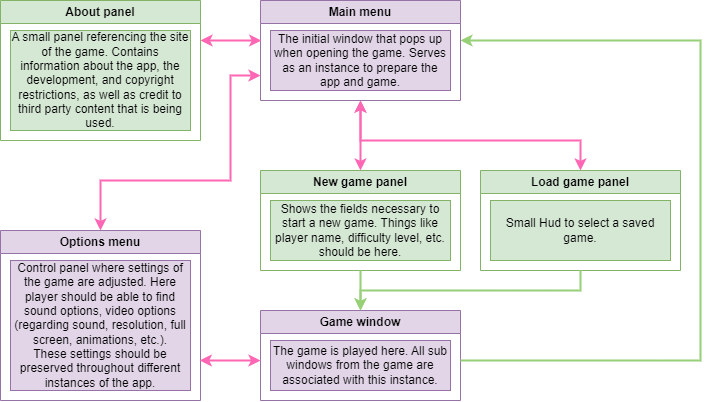

The diagram above was exported from draw.io. Its source (the exported page's mxGraphModel, read from the mxfile embedded in the PNG):
<mxGraphModel dx="1042" dy="630" grid="1" gridSize="10" guides="1" tooltips="1" connect="1" arrows="1" fold="1" page="1" pageScale="1" pageWidth="827" pageHeight="1169" math="0" shadow="0">
  <root>
    <mxCell id="WIyWlLk6GJQsqaUBKTNV-0" />
    <mxCell id="WIyWlLk6GJQsqaUBKTNV-1" parent="WIyWlLk6GJQsqaUBKTNV-0" />
    <mxCell id="-eM53x462y4OGRLQUj-N-0" value="Main menu" style="swimlane;whiteSpace=wrap;html=1;swimlaneLine=1;rounded=0;shadow=0;glass=0;fillColor=#e1d5e7;strokeColor=#9673a6;" vertex="1" parent="WIyWlLk6GJQsqaUBKTNV-1">
      <mxGeometry x="280" y="80" width="200" height="100" as="geometry">
        <mxRectangle x="280" y="250" width="100" height="30" as="alternateBounds" />
      </mxGeometry>
    </mxCell>
    <mxCell id="-eM53x462y4OGRLQUj-N-2" value="The initial window that pops up when opening the game. Serves as an instance to prepare the app and game." style="text;html=1;strokeColor=#9673a6;fillColor=#e1d5e7;align=center;verticalAlign=middle;whiteSpace=wrap;rounded=0;" vertex="1" parent="-eM53x462y4OGRLQUj-N-0">
      <mxGeometry x="10" y="30" width="180" height="60" as="geometry" />
    </mxCell>
    <mxCell id="-eM53x462y4OGRLQUj-N-3" value="Options menu" style="swimlane;whiteSpace=wrap;html=1;swimlaneLine=1;rounded=0;shadow=0;glass=0;fillColor=#e1d5e7;strokeColor=#9673a6;" vertex="1" parent="WIyWlLk6GJQsqaUBKTNV-1">
      <mxGeometry x="20" y="310" width="200" height="170" as="geometry">
        <mxRectangle x="280" y="250" width="100" height="30" as="alternateBounds" />
      </mxGeometry>
    </mxCell>
    <mxCell id="-eM53x462y4OGRLQUj-N-4" value="Control panel where settings of the game are adjusted. Here player should be able to find sound options, video options (regarding sound, resolution, full screen, animations, etc.).&lt;br&gt;These settings should be preserved throughout different instances of the app." style="text;html=1;strokeColor=#9673a6;fillColor=#e1d5e7;align=center;verticalAlign=middle;whiteSpace=wrap;rounded=0;" vertex="1" parent="-eM53x462y4OGRLQUj-N-3">
      <mxGeometry x="10" y="30" width="180" height="130" as="geometry" />
    </mxCell>
    <mxCell id="-eM53x462y4OGRLQUj-N-5" value="About panel" style="swimlane;whiteSpace=wrap;html=1;swimlaneLine=1;rounded=0;shadow=0;glass=0;fillColor=#d5e8d4;strokeColor=#82b366;" vertex="1" parent="WIyWlLk6GJQsqaUBKTNV-1">
      <mxGeometry x="20" y="80" width="200" height="140" as="geometry">
        <mxRectangle x="280" y="250" width="100" height="30" as="alternateBounds" />
      </mxGeometry>
    </mxCell>
    <mxCell id="-eM53x462y4OGRLQUj-N-6" value="A small panel referencing the site of the game. Contains information about the app, the development, and copyright restrictions, as well as credit to third party content that is being used." style="text;html=1;strokeColor=#82b366;fillColor=#d5e8d4;align=center;verticalAlign=middle;whiteSpace=wrap;rounded=0;" vertex="1" parent="-eM53x462y4OGRLQUj-N-5">
      <mxGeometry x="10" y="30" width="180" height="100" as="geometry" />
    </mxCell>
    <mxCell id="-eM53x462y4OGRLQUj-N-7" value="Load game panel" style="swimlane;whiteSpace=wrap;html=1;swimlaneLine=1;rounded=0;shadow=0;glass=0;fillColor=#d5e8d4;strokeColor=#82b366;" vertex="1" parent="WIyWlLk6GJQsqaUBKTNV-1">
      <mxGeometry x="500" y="250" width="200" height="100" as="geometry">
        <mxRectangle x="280" y="250" width="100" height="30" as="alternateBounds" />
      </mxGeometry>
    </mxCell>
    <mxCell id="-eM53x462y4OGRLQUj-N-8" value="Small Hud to select a saved game." style="text;html=1;strokeColor=#82b366;fillColor=#d5e8d4;align=center;verticalAlign=middle;whiteSpace=wrap;rounded=0;" vertex="1" parent="-eM53x462y4OGRLQUj-N-7">
      <mxGeometry x="10" y="30" width="180" height="60" as="geometry" />
    </mxCell>
    <mxCell id="-eM53x462y4OGRLQUj-N-9" value="New game panel" style="swimlane;whiteSpace=wrap;html=1;swimlaneLine=1;rounded=0;shadow=0;glass=0;fillColor=#d5e8d4;strokeColor=#82b366;" vertex="1" parent="WIyWlLk6GJQsqaUBKTNV-1">
      <mxGeometry x="280" y="250" width="200" height="100" as="geometry">
        <mxRectangle x="280" y="250" width="100" height="30" as="alternateBounds" />
      </mxGeometry>
    </mxCell>
    <mxCell id="-eM53x462y4OGRLQUj-N-10" value="Shows the fields necessary to start a new game. Things like player name, difficulty level, etc. should be here." style="text;html=1;strokeColor=#82b366;fillColor=#d5e8d4;align=center;verticalAlign=middle;whiteSpace=wrap;rounded=0;" vertex="1" parent="-eM53x462y4OGRLQUj-N-9">
      <mxGeometry x="10" y="30" width="180" height="60" as="geometry" />
    </mxCell>
    <mxCell id="-eM53x462y4OGRLQUj-N-11" value="Game window" style="swimlane;whiteSpace=wrap;html=1;swimlaneLine=1;rounded=0;shadow=0;glass=0;fillColor=#e1d5e7;strokeColor=#9673a6;" vertex="1" parent="WIyWlLk6GJQsqaUBKTNV-1">
      <mxGeometry x="280" y="390" width="200" height="90" as="geometry">
        <mxRectangle x="280" y="250" width="100" height="30" as="alternateBounds" />
      </mxGeometry>
    </mxCell>
    <mxCell id="-eM53x462y4OGRLQUj-N-12" value="The game is played here. All sub windows from the game are associated with this instance." style="text;html=1;strokeColor=#9673a6;fillColor=#e1d5e7;align=center;verticalAlign=middle;whiteSpace=wrap;rounded=0;" vertex="1" parent="-eM53x462y4OGRLQUj-N-11">
      <mxGeometry x="10" y="30" width="180" height="50" as="geometry" />
    </mxCell>
    <mxCell id="-eM53x462y4OGRLQUj-N-14" value="" style="endArrow=classic;startArrow=classic;html=1;rounded=0;strokeColor=#FF66B3;strokeWidth=2;" edge="1" parent="WIyWlLk6GJQsqaUBKTNV-1">
      <mxGeometry width="50" height="50" relative="1" as="geometry">
        <mxPoint x="220" y="120" as="sourcePoint" />
        <mxPoint x="280.71067811865476" y="120" as="targetPoint" />
      </mxGeometry>
    </mxCell>
    <mxCell id="-eM53x462y4OGRLQUj-N-15" value="" style="endArrow=classic;startArrow=classic;html=1;rounded=0;strokeColor=#FF66B3;strokeWidth=2;" edge="1" parent="WIyWlLk6GJQsqaUBKTNV-1">
      <mxGeometry width="50" height="50" relative="1" as="geometry">
        <mxPoint x="219.29" y="440" as="sourcePoint" />
        <mxPoint x="280.0006781186548" y="440" as="targetPoint" />
      </mxGeometry>
    </mxCell>
    <mxCell id="-eM53x462y4OGRLQUj-N-17" value="" style="endArrow=classic;startArrow=classic;html=1;rounded=0;entryX=0;entryY=0.75;entryDx=0;entryDy=0;exitX=0.5;exitY=0;exitDx=0;exitDy=0;strokeColor=#FF66B3;strokeWidth=2;" edge="1" parent="WIyWlLk6GJQsqaUBKTNV-1" source="-eM53x462y4OGRLQUj-N-3" target="-eM53x462y4OGRLQUj-N-0">
      <mxGeometry width="50" height="50" relative="1" as="geometry">
        <mxPoint x="170" y="240" as="sourcePoint" />
        <mxPoint x="230.71067811865476" y="240" as="targetPoint" />
        <Array as="points">
          <mxPoint x="120" y="260" />
          <mxPoint x="250" y="260" />
          <mxPoint x="250" y="155" />
        </Array>
      </mxGeometry>
    </mxCell>
    <mxCell id="-eM53x462y4OGRLQUj-N-18" value="" style="endArrow=classic;startArrow=classic;html=1;rounded=0;exitX=0.5;exitY=0;exitDx=0;exitDy=0;entryX=0.5;entryY=1;entryDx=0;entryDy=0;strokeColor=#FF66B3;strokeWidth=2;" edge="1" parent="WIyWlLk6GJQsqaUBKTNV-1" source="-eM53x462y4OGRLQUj-N-9" target="-eM53x462y4OGRLQUj-N-0">
      <mxGeometry width="50" height="50" relative="1" as="geometry">
        <mxPoint x="240" y="140" as="sourcePoint" />
        <mxPoint x="300.71067811865476" y="140" as="targetPoint" />
      </mxGeometry>
    </mxCell>
    <mxCell id="-eM53x462y4OGRLQUj-N-19" value="" style="endArrow=classic;startArrow=classic;html=1;rounded=0;exitX=0.5;exitY=1;exitDx=0;exitDy=0;entryX=0.5;entryY=0;entryDx=0;entryDy=0;strokeColor=#FF66B3;strokeWidth=2;" edge="1" parent="WIyWlLk6GJQsqaUBKTNV-1" source="-eM53x462y4OGRLQUj-N-0" target="-eM53x462y4OGRLQUj-N-7">
      <mxGeometry width="50" height="50" relative="1" as="geometry">
        <mxPoint x="250" y="150" as="sourcePoint" />
        <mxPoint x="310.71067811865476" y="150" as="targetPoint" />
        <Array as="points">
          <mxPoint x="380" y="220" />
          <mxPoint x="600" y="220" />
        </Array>
      </mxGeometry>
    </mxCell>
    <mxCell id="-eM53x462y4OGRLQUj-N-20" value="" style="endArrow=classic;html=1;rounded=0;exitX=0.5;exitY=1;exitDx=0;exitDy=0;entryX=0.5;entryY=0;entryDx=0;entryDy=0;strokeColor=#97D077;strokeWidth=2;" edge="1" parent="WIyWlLk6GJQsqaUBKTNV-1" source="-eM53x462y4OGRLQUj-N-9" target="-eM53x462y4OGRLQUj-N-11">
      <mxGeometry width="50" height="50" relative="1" as="geometry">
        <mxPoint x="390" y="330" as="sourcePoint" />
        <mxPoint x="440" y="280" as="targetPoint" />
      </mxGeometry>
    </mxCell>
    <mxCell id="-eM53x462y4OGRLQUj-N-21" value="" style="endArrow=classic;html=1;rounded=0;exitX=0.5;exitY=1;exitDx=0;exitDy=0;strokeColor=#97D077;strokeWidth=2;" edge="1" parent="WIyWlLk6GJQsqaUBKTNV-1" source="-eM53x462y4OGRLQUj-N-7">
      <mxGeometry width="50" height="50" relative="1" as="geometry">
        <mxPoint x="390" y="360" as="sourcePoint" />
        <mxPoint x="380" y="390" as="targetPoint" />
        <Array as="points">
          <mxPoint x="600" y="370" />
          <mxPoint x="380" y="370" />
        </Array>
      </mxGeometry>
    </mxCell>
    <mxCell id="-eM53x462y4OGRLQUj-N-22" value="" style="endArrow=classic;html=1;rounded=0;strokeColor=#97D077;strokeWidth=2;" edge="1" parent="WIyWlLk6GJQsqaUBKTNV-1">
      <mxGeometry width="50" height="50" relative="1" as="geometry">
        <mxPoint x="480" y="440" as="sourcePoint" />
        <mxPoint x="480" y="120" as="targetPoint" />
        <Array as="points">
          <mxPoint x="720" y="440" />
          <mxPoint x="720" y="120" />
        </Array>
      </mxGeometry>
    </mxCell>
  </root>
</mxGraphModel>